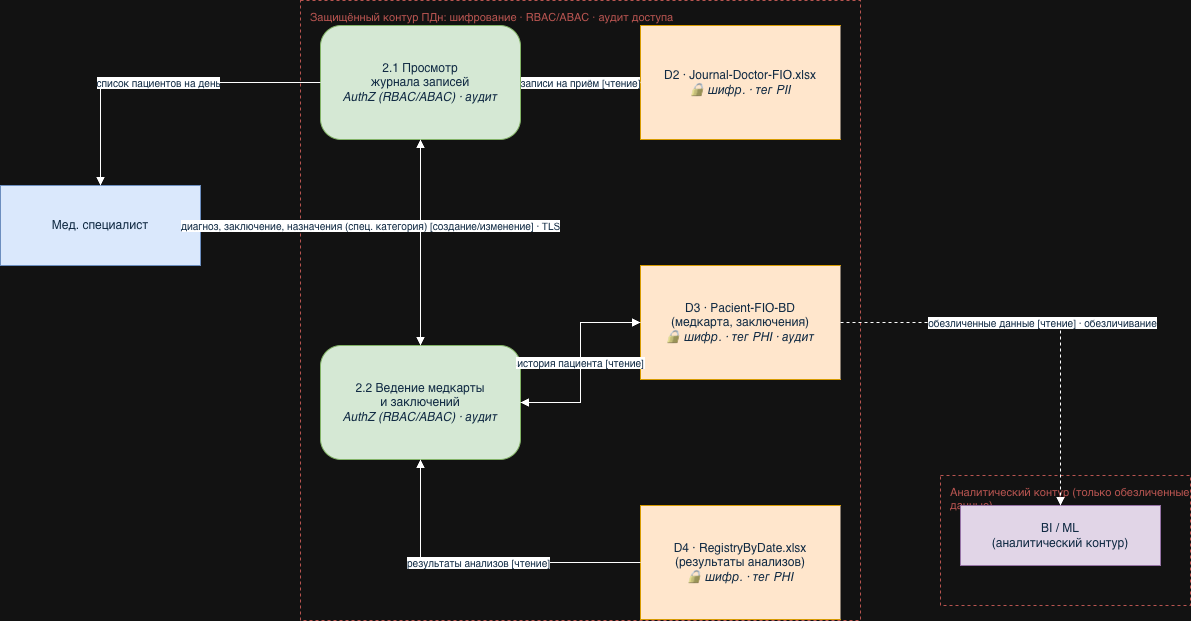

The diagram above was exported from draw.io. Its source (the exported page's mxGraphModel, read from the mxfile embedded in the PNG):
<mxGraphModel dx="1204" dy="808" grid="1" gridSize="10" guides="1" tooltips="1" connect="1" arrows="1" fold="1" page="1" pageScale="1" pageWidth="1350" pageHeight="1050" math="0" shadow="0">
  <root>
    <mxCell id="0" />
    <mxCell id="1" parent="0" />
    <mxCell id="p2_b0" parent="1" style="rounded=0;whiteSpace=wrap;html=1;fillColor=none;strokeColor=#b85450;dashed=1;verticalAlign=top;align=left;fontColor=#b85450;fontSize=11;spacingLeft=8;spacingTop=4;" value="Защищённый контур ПДн: шифрование · RBAC/ABAC · аудит доступа" vertex="1">
      <mxGeometry height="620" width="560" x="340" y="15" as="geometry" />
    </mxCell>
    <mxCell id="p2_b1" parent="1" style="rounded=0;whiteSpace=wrap;html=1;fillColor=none;strokeColor=#b85450;dashed=1;verticalAlign=top;align=left;fontColor=#b85450;fontSize=11;spacingLeft=8;spacingTop=4;" value="Аналитический контур (только обезличенные данные)" vertex="1">
      <mxGeometry height="130" width="250" x="980" y="490" as="geometry" />
    </mxCell>
    <mxCell id="p2_doc" parent="1" style="rounded=0;whiteSpace=wrap;html=1;fillColor=#dae8fc;strokeColor=#6c8ebf;fontColor=#102a43;align=center;verticalAlign=middle;" value="Мед. специалист" vertex="1">
      <mxGeometry height="80" width="200" x="40" y="200" as="geometry" />
    </mxCell>
    <mxCell id="p2_p21" parent="1" style="rounded=1;arcSize=18;whiteSpace=wrap;html=1;fillColor=#d5e8d4;strokeColor=#82b366;fontColor=#102a43;align=center;verticalAlign=middle;" value="2.1 Просмотр&lt;br&gt;журнала записей&lt;br&gt;&lt;i&gt;AuthZ (RBAC/ABAC) · аудит&lt;/i&gt;" vertex="1">
      <mxGeometry height="114" width="200" x="360" y="40" as="geometry" />
    </mxCell>
    <mxCell id="p2_p22" parent="1" style="rounded=1;arcSize=18;whiteSpace=wrap;html=1;fillColor=#d5e8d4;strokeColor=#82b366;fontColor=#102a43;align=center;verticalAlign=middle;" value="2.2 Ведение медкарты&lt;br&gt;и заключений&lt;br&gt;&lt;i&gt;AuthZ (RBAC/ABAC) · аудит&lt;/i&gt;" vertex="1">
      <mxGeometry height="114" width="200" x="360" y="360" as="geometry" />
    </mxCell>
    <mxCell id="p2_d2" parent="1" style="shape=partialRectangle;top=1;left=1;bottom=1;right=0;whiteSpace=wrap;html=1;fillColor=#ffe6cc;strokeColor=#d79b00;fontColor=#102a43;align=center;verticalAlign=middle;" value="D2 · Journal-Doctor-FIO.xlsx&lt;br&gt;&lt;i&gt;🔒 шифр. · тег PII&lt;/i&gt;" vertex="1">
      <mxGeometry height="114" width="200" x="680" y="40" as="geometry" />
    </mxCell>
    <mxCell id="p2_d3" parent="1" style="shape=partialRectangle;top=1;left=1;bottom=1;right=0;whiteSpace=wrap;html=1;fillColor=#ffe6cc;strokeColor=#d79b00;fontColor=#102a43;align=center;verticalAlign=middle;" value="D3 · Pacient-FIO-BD&lt;br&gt;(медкарта, заключения)&lt;br&gt;&lt;i&gt;🔒 шифр. · тег PHI · аудит&lt;/i&gt;" vertex="1">
      <mxGeometry height="114" width="200" x="680" y="280" as="geometry" />
    </mxCell>
    <mxCell id="p2_d4" parent="1" style="shape=partialRectangle;top=1;left=1;bottom=1;right=0;whiteSpace=wrap;html=1;fillColor=#ffe6cc;strokeColor=#d79b00;fontColor=#102a43;align=center;verticalAlign=middle;" value="D4 · RegistryByDate.xlsx&lt;br&gt;(результаты анализов)&lt;br&gt;&lt;i&gt;🔒 шифр. · тег PHI&lt;/i&gt;" vertex="1">
      <mxGeometry height="114" width="200" x="680" y="520" as="geometry" />
    </mxCell>
    <mxCell id="p2_bi" parent="1" style="rounded=0;whiteSpace=wrap;html=1;fillColor=#e1d5e7;strokeColor=#9673a6;fontColor=#102a43;align=center;verticalAlign=middle;" value="BI / ML&lt;br&gt;(аналитический контур)" vertex="1">
      <mxGeometry height="60" width="200" x="1000" y="520" as="geometry" />
    </mxCell>
    <mxCell id="p2_e1" edge="1" parent="1" source="p2_doc" style="edgeStyle=orthogonalEdgeStyle;rounded=0;html=1;endArrow=block;fontSize=10;fontColor=#102a43;labelBackgroundColor=#ffffff;" target="p2_p21" value="запрос расписания [чтение]">
      <mxGeometry relative="1" as="geometry" />
    </mxCell>
    <mxCell id="p2_e2" edge="1" parent="1" source="p2_d2" style="edgeStyle=orthogonalEdgeStyle;rounded=0;html=1;endArrow=block;fontSize=10;fontColor=#102a43;labelBackgroundColor=#ffffff;" target="p2_p21" value="записи на приём [чтение]">
      <mxGeometry relative="1" as="geometry" />
    </mxCell>
    <mxCell id="p2_e3" edge="1" parent="1" source="p2_p21" style="edgeStyle=orthogonalEdgeStyle;rounded=0;html=1;endArrow=block;fontSize=10;fontColor=#102a43;labelBackgroundColor=#ffffff;" target="p2_doc" value="список пациентов на день">
      <mxGeometry relative="1" as="geometry" />
    </mxCell>
    <mxCell id="p2_e4" edge="1" parent="1" source="p2_doc" style="edgeStyle=orthogonalEdgeStyle;rounded=0;html=1;endArrow=block;fontSize=10;fontColor=#102a43;labelBackgroundColor=#ffffff;" target="p2_p22" value="диагноз, заключение, назначения (спец. категория) [создание/изменение] · TLS">
      <mxGeometry relative="1" as="geometry" />
    </mxCell>
    <mxCell id="p2_e5" edge="1" parent="1" source="p2_p22" style="edgeStyle=orthogonalEdgeStyle;rounded=0;html=1;endArrow=block;fontSize=10;fontColor=#102a43;labelBackgroundColor=#ffffff;" target="p2_d3" value="запись в медкарту [запись]">
      <mxGeometry relative="1" as="geometry" />
    </mxCell>
    <mxCell id="p2_e6" edge="1" parent="1" source="p2_d3" style="edgeStyle=orthogonalEdgeStyle;rounded=0;html=1;endArrow=block;fontSize=10;fontColor=#102a43;labelBackgroundColor=#ffffff;" target="p2_p22" value="история пациента [чтение]">
      <mxGeometry relative="1" as="geometry" />
    </mxCell>
    <mxCell id="p2_e7" edge="1" parent="1" source="p2_d4" style="edgeStyle=orthogonalEdgeStyle;rounded=0;html=1;endArrow=block;fontSize=10;fontColor=#102a43;labelBackgroundColor=#ffffff;" target="p2_p22" value="результаты анализов [чтение]">
      <mxGeometry relative="1" as="geometry" />
    </mxCell>
    <mxCell id="p2_e8" edge="1" parent="1" source="p2_d3" style="edgeStyle=orthogonalEdgeStyle;rounded=0;html=1;endArrow=block;dashed=1;fontSize=10;fontColor=#102a43;labelBackgroundColor=#ffffff;" target="p2_bi" value="обезличенные данные [чтение] · обезличивание">
      <mxGeometry relative="1" as="geometry" />
    </mxCell>
  </root>
</mxGraphModel>